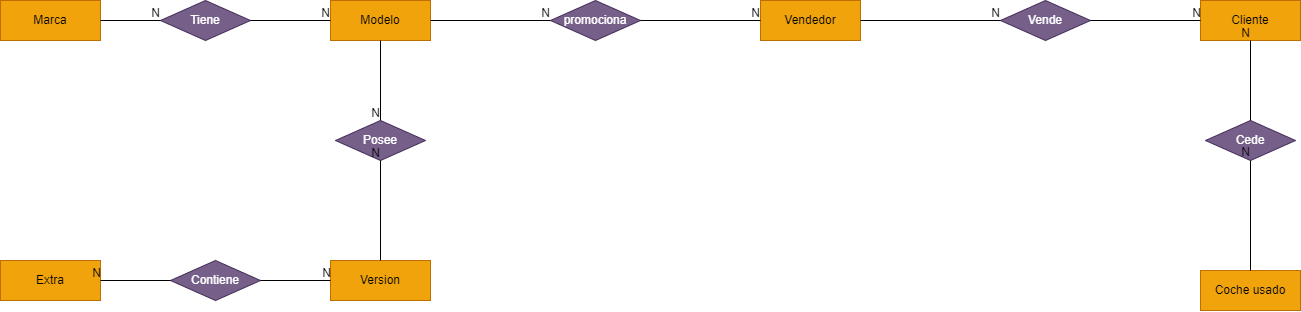

The diagram above was exported from draw.io. Its source (the exported page's mxGraphModel, read from the mxfile embedded in the PNG):
<mxGraphModel dx="1735" dy="1015" grid="1" gridSize="10" guides="1" tooltips="1" connect="1" arrows="1" fold="1" page="1" pageScale="1" pageWidth="827" pageHeight="1169" math="0" shadow="0">
  <root>
    <mxCell id="WIyWlLk6GJQsqaUBKTNV-0" />
    <mxCell id="WIyWlLk6GJQsqaUBKTNV-1" parent="WIyWlLk6GJQsqaUBKTNV-0" />
    <mxCell id="lZATtZa2cEX1_HrPxGSU-1" value="Vendedor" style="whiteSpace=wrap;html=1;align=center;fillColor=#f0a30a;strokeColor=#BD7000;fontColor=#000000;" vertex="1" parent="WIyWlLk6GJQsqaUBKTNV-1">
      <mxGeometry x="780" y="100" width="100" height="40" as="geometry" />
    </mxCell>
    <mxCell id="lZATtZa2cEX1_HrPxGSU-2" value="Coche usado" style="whiteSpace=wrap;html=1;align=center;fillColor=#f0a30a;strokeColor=#BD7000;fontColor=#000000;" vertex="1" parent="WIyWlLk6GJQsqaUBKTNV-1">
      <mxGeometry x="1220" y="370" width="100" height="40" as="geometry" />
    </mxCell>
    <mxCell id="lZATtZa2cEX1_HrPxGSU-3" value="Cliente" style="whiteSpace=wrap;html=1;align=center;fillColor=#f0a30a;strokeColor=#BD7000;fontColor=#000000;" vertex="1" parent="WIyWlLk6GJQsqaUBKTNV-1">
      <mxGeometry x="1220" y="100" width="100" height="40" as="geometry" />
    </mxCell>
    <mxCell id="lZATtZa2cEX1_HrPxGSU-4" value="Extra" style="whiteSpace=wrap;html=1;align=center;fillColor=#f0a30a;strokeColor=#BD7000;fontColor=#000000;" vertex="1" parent="WIyWlLk6GJQsqaUBKTNV-1">
      <mxGeometry x="20" y="360" width="100" height="40" as="geometry" />
    </mxCell>
    <mxCell id="lZATtZa2cEX1_HrPxGSU-5" value="Modelo" style="whiteSpace=wrap;html=1;align=center;fillColor=#f0a30a;strokeColor=#BD7000;fontColor=#000000;" vertex="1" parent="WIyWlLk6GJQsqaUBKTNV-1">
      <mxGeometry x="350" y="100" width="100" height="40" as="geometry" />
    </mxCell>
    <mxCell id="lZATtZa2cEX1_HrPxGSU-6" value="Version" style="whiteSpace=wrap;html=1;align=center;fillColor=#f0a30a;strokeColor=#BD7000;fontColor=#000000;" vertex="1" parent="WIyWlLk6GJQsqaUBKTNV-1">
      <mxGeometry x="350" y="360" width="100" height="40" as="geometry" />
    </mxCell>
    <mxCell id="lZATtZa2cEX1_HrPxGSU-7" value="Marca" style="whiteSpace=wrap;html=1;align=center;fillColor=#f0a30a;strokeColor=#BD7000;fontColor=#000000;" vertex="1" parent="WIyWlLk6GJQsqaUBKTNV-1">
      <mxGeometry x="20" y="100" width="100" height="40" as="geometry" />
    </mxCell>
    <mxCell id="lZATtZa2cEX1_HrPxGSU-11" value="Tiene" style="shape=rhombus;perimeter=rhombusPerimeter;whiteSpace=wrap;html=1;align=center;fillColor=#76608a;fontColor=#ffffff;strokeColor=#432D57;" vertex="1" parent="WIyWlLk6GJQsqaUBKTNV-1">
      <mxGeometry x="180" y="100" width="90" height="40" as="geometry" />
    </mxCell>
    <mxCell id="lZATtZa2cEX1_HrPxGSU-12" value="Posee" style="shape=rhombus;perimeter=rhombusPerimeter;whiteSpace=wrap;html=1;align=center;fillColor=#76608a;fontColor=#ffffff;strokeColor=#432D57;" vertex="1" parent="WIyWlLk6GJQsqaUBKTNV-1">
      <mxGeometry x="355" y="220" width="90" height="40" as="geometry" />
    </mxCell>
    <mxCell id="lZATtZa2cEX1_HrPxGSU-15" value="Contiene&lt;span style=&quot;color: rgba(0, 0, 0, 0); font-family: monospace; font-size: 0px; text-align: start; text-wrap: nowrap;&quot;&gt;%3CmxGraphModel%3E%3Croot%3E%3CmxCell%20id%3D%220%22%2F%3E%3CmxCell%20id%3D%221%22%20parent%3D%220%22%2F%3E%3CmxCell%20id%3D%222%22%20value%3D%22Tiene%22%20style%3D%22shape%3Drhombus%3Bperimeter%3DrhombusPerimeter%3BwhiteSpace%3Dwrap%3Bhtml%3D1%3Balign%3Dcenter%3BfillColor%3D%2376608a%3BfontColor%3D%23ffffff%3BstrokeColor%3D%23432D57%3B%22%20vertex%3D%221%22%20parent%3D%221%22%3E%3CmxGeometry%20x%3D%22180%22%20y%3D%22100%22%20width%3D%2290%22%20height%3D%2240%22%20as%3D%22geometry%22%2F%3E%3C%2FmxCell%3E%3C%2Froot%3E%3C%2FmxGraphModel%3E&lt;/span&gt;" style="shape=rhombus;perimeter=rhombusPerimeter;whiteSpace=wrap;html=1;align=center;fillColor=#76608a;fontColor=#ffffff;strokeColor=#432D57;" vertex="1" parent="WIyWlLk6GJQsqaUBKTNV-1">
      <mxGeometry x="190" y="360" width="90" height="40" as="geometry" />
    </mxCell>
    <mxCell id="lZATtZa2cEX1_HrPxGSU-16" value="promociona" style="shape=rhombus;perimeter=rhombusPerimeter;whiteSpace=wrap;html=1;align=center;fillColor=#76608a;fontColor=#ffffff;strokeColor=#432D57;" vertex="1" parent="WIyWlLk6GJQsqaUBKTNV-1">
      <mxGeometry x="570" y="100" width="90" height="40" as="geometry" />
    </mxCell>
    <mxCell id="lZATtZa2cEX1_HrPxGSU-17" value="Vende" style="shape=rhombus;perimeter=rhombusPerimeter;whiteSpace=wrap;html=1;align=center;fillColor=#76608a;fontColor=#ffffff;strokeColor=#432D57;" vertex="1" parent="WIyWlLk6GJQsqaUBKTNV-1">
      <mxGeometry x="1020" y="100" width="90" height="40" as="geometry" />
    </mxCell>
    <mxCell id="lZATtZa2cEX1_HrPxGSU-18" value="Cede" style="shape=rhombus;perimeter=rhombusPerimeter;whiteSpace=wrap;html=1;align=center;fillColor=#76608a;fontColor=#ffffff;strokeColor=#432D57;" vertex="1" parent="WIyWlLk6GJQsqaUBKTNV-1">
      <mxGeometry x="1225" y="220" width="90" height="40" as="geometry" />
    </mxCell>
    <mxCell id="lZATtZa2cEX1_HrPxGSU-19" value="" style="endArrow=none;html=1;rounded=0;exitX=1;exitY=0.5;exitDx=0;exitDy=0;entryX=0;entryY=0.5;entryDx=0;entryDy=0;" edge="1" parent="WIyWlLk6GJQsqaUBKTNV-1" source="lZATtZa2cEX1_HrPxGSU-7" target="lZATtZa2cEX1_HrPxGSU-11">
      <mxGeometry relative="1" as="geometry">
        <mxPoint x="630" y="200" as="sourcePoint" />
        <mxPoint x="790" y="200" as="targetPoint" />
      </mxGeometry>
    </mxCell>
    <mxCell id="lZATtZa2cEX1_HrPxGSU-20" value="N" style="resizable=0;html=1;whiteSpace=wrap;align=right;verticalAlign=bottom;" connectable="0" vertex="1" parent="lZATtZa2cEX1_HrPxGSU-19">
      <mxGeometry x="1" relative="1" as="geometry" />
    </mxCell>
    <mxCell id="lZATtZa2cEX1_HrPxGSU-21" value="" style="endArrow=none;html=1;rounded=0;entryX=0;entryY=0.5;entryDx=0;entryDy=0;exitX=1;exitY=0.5;exitDx=0;exitDy=0;" edge="1" parent="WIyWlLk6GJQsqaUBKTNV-1" source="lZATtZa2cEX1_HrPxGSU-11" target="lZATtZa2cEX1_HrPxGSU-5">
      <mxGeometry relative="1" as="geometry">
        <mxPoint x="220" y="130" as="sourcePoint" />
        <mxPoint x="190" y="130" as="targetPoint" />
      </mxGeometry>
    </mxCell>
    <mxCell id="lZATtZa2cEX1_HrPxGSU-22" value="N" style="resizable=0;html=1;whiteSpace=wrap;align=right;verticalAlign=bottom;" connectable="0" vertex="1" parent="lZATtZa2cEX1_HrPxGSU-21">
      <mxGeometry x="1" relative="1" as="geometry" />
    </mxCell>
    <mxCell id="lZATtZa2cEX1_HrPxGSU-23" value="" style="endArrow=none;html=1;rounded=0;exitX=0.5;exitY=1;exitDx=0;exitDy=0;entryX=0.5;entryY=0;entryDx=0;entryDy=0;" edge="1" parent="WIyWlLk6GJQsqaUBKTNV-1" source="lZATtZa2cEX1_HrPxGSU-5" target="lZATtZa2cEX1_HrPxGSU-12">
      <mxGeometry relative="1" as="geometry">
        <mxPoint x="140" y="140" as="sourcePoint" />
        <mxPoint x="200" y="140" as="targetPoint" />
      </mxGeometry>
    </mxCell>
    <mxCell id="lZATtZa2cEX1_HrPxGSU-24" value="N" style="resizable=0;html=1;whiteSpace=wrap;align=right;verticalAlign=bottom;" connectable="0" vertex="1" parent="lZATtZa2cEX1_HrPxGSU-23">
      <mxGeometry x="1" relative="1" as="geometry" />
    </mxCell>
    <mxCell id="lZATtZa2cEX1_HrPxGSU-25" value="" style="endArrow=none;html=1;rounded=0;exitX=1;exitY=0.5;exitDx=0;exitDy=0;entryX=0;entryY=0.5;entryDx=0;entryDy=0;" edge="1" parent="WIyWlLk6GJQsqaUBKTNV-1" source="lZATtZa2cEX1_HrPxGSU-15" target="lZATtZa2cEX1_HrPxGSU-6">
      <mxGeometry relative="1" as="geometry">
        <mxPoint x="150" y="150" as="sourcePoint" />
        <mxPoint x="210" y="150" as="targetPoint" />
      </mxGeometry>
    </mxCell>
    <mxCell id="lZATtZa2cEX1_HrPxGSU-26" value="N" style="resizable=0;html=1;whiteSpace=wrap;align=right;verticalAlign=bottom;" connectable="0" vertex="1" parent="lZATtZa2cEX1_HrPxGSU-25">
      <mxGeometry x="1" relative="1" as="geometry" />
    </mxCell>
    <mxCell id="lZATtZa2cEX1_HrPxGSU-27" value="" style="endArrow=none;html=1;rounded=0;exitX=0.5;exitY=0;exitDx=0;exitDy=0;entryX=0.5;entryY=1;entryDx=0;entryDy=0;" edge="1" parent="WIyWlLk6GJQsqaUBKTNV-1" source="lZATtZa2cEX1_HrPxGSU-6" target="lZATtZa2cEX1_HrPxGSU-12">
      <mxGeometry relative="1" as="geometry">
        <mxPoint x="160" y="160" as="sourcePoint" />
        <mxPoint x="220" y="160" as="targetPoint" />
      </mxGeometry>
    </mxCell>
    <mxCell id="lZATtZa2cEX1_HrPxGSU-28" value="N" style="resizable=0;html=1;whiteSpace=wrap;align=right;verticalAlign=bottom;" connectable="0" vertex="1" parent="lZATtZa2cEX1_HrPxGSU-27">
      <mxGeometry x="1" relative="1" as="geometry" />
    </mxCell>
    <mxCell id="lZATtZa2cEX1_HrPxGSU-29" value="" style="endArrow=none;html=1;rounded=0;exitX=0;exitY=0.5;exitDx=0;exitDy=0;entryX=1;entryY=0.5;entryDx=0;entryDy=0;" edge="1" parent="WIyWlLk6GJQsqaUBKTNV-1" source="lZATtZa2cEX1_HrPxGSU-15" target="lZATtZa2cEX1_HrPxGSU-4">
      <mxGeometry relative="1" as="geometry">
        <mxPoint x="170" y="170" as="sourcePoint" />
        <mxPoint x="230" y="170" as="targetPoint" />
      </mxGeometry>
    </mxCell>
    <mxCell id="lZATtZa2cEX1_HrPxGSU-30" value="N" style="resizable=0;html=1;whiteSpace=wrap;align=right;verticalAlign=bottom;" connectable="0" vertex="1" parent="lZATtZa2cEX1_HrPxGSU-29">
      <mxGeometry x="1" relative="1" as="geometry" />
    </mxCell>
    <mxCell id="lZATtZa2cEX1_HrPxGSU-31" value="" style="endArrow=none;html=1;rounded=0;exitX=1;exitY=0.5;exitDx=0;exitDy=0;entryX=0;entryY=0.5;entryDx=0;entryDy=0;" edge="1" parent="WIyWlLk6GJQsqaUBKTNV-1" source="lZATtZa2cEX1_HrPxGSU-16" target="lZATtZa2cEX1_HrPxGSU-1">
      <mxGeometry relative="1" as="geometry">
        <mxPoint x="180" y="180" as="sourcePoint" />
        <mxPoint x="240" y="180" as="targetPoint" />
      </mxGeometry>
    </mxCell>
    <mxCell id="lZATtZa2cEX1_HrPxGSU-32" value="N" style="resizable=0;html=1;whiteSpace=wrap;align=right;verticalAlign=bottom;" connectable="0" vertex="1" parent="lZATtZa2cEX1_HrPxGSU-31">
      <mxGeometry x="1" relative="1" as="geometry" />
    </mxCell>
    <mxCell id="lZATtZa2cEX1_HrPxGSU-33" value="" style="endArrow=none;html=1;rounded=0;exitX=1;exitY=0.5;exitDx=0;exitDy=0;entryX=0;entryY=0.5;entryDx=0;entryDy=0;" edge="1" parent="WIyWlLk6GJQsqaUBKTNV-1" source="lZATtZa2cEX1_HrPxGSU-5" target="lZATtZa2cEX1_HrPxGSU-16">
      <mxGeometry relative="1" as="geometry">
        <mxPoint x="190" y="190" as="sourcePoint" />
        <mxPoint x="250" y="190" as="targetPoint" />
      </mxGeometry>
    </mxCell>
    <mxCell id="lZATtZa2cEX1_HrPxGSU-34" value="N" style="resizable=0;html=1;whiteSpace=wrap;align=right;verticalAlign=bottom;" connectable="0" vertex="1" parent="lZATtZa2cEX1_HrPxGSU-33">
      <mxGeometry x="1" relative="1" as="geometry" />
    </mxCell>
    <mxCell id="lZATtZa2cEX1_HrPxGSU-35" value="" style="endArrow=none;html=1;rounded=0;exitX=1;exitY=0.5;exitDx=0;exitDy=0;entryX=0;entryY=0.5;entryDx=0;entryDy=0;" edge="1" parent="WIyWlLk6GJQsqaUBKTNV-1" source="lZATtZa2cEX1_HrPxGSU-1" target="lZATtZa2cEX1_HrPxGSU-17">
      <mxGeometry relative="1" as="geometry">
        <mxPoint x="200" y="200" as="sourcePoint" />
        <mxPoint x="260" y="200" as="targetPoint" />
      </mxGeometry>
    </mxCell>
    <mxCell id="lZATtZa2cEX1_HrPxGSU-36" value="N" style="resizable=0;html=1;whiteSpace=wrap;align=right;verticalAlign=bottom;" connectable="0" vertex="1" parent="lZATtZa2cEX1_HrPxGSU-35">
      <mxGeometry x="1" relative="1" as="geometry" />
    </mxCell>
    <mxCell id="lZATtZa2cEX1_HrPxGSU-37" value="" style="endArrow=none;html=1;rounded=0;exitX=1;exitY=0.5;exitDx=0;exitDy=0;entryX=0;entryY=0.5;entryDx=0;entryDy=0;" edge="1" parent="WIyWlLk6GJQsqaUBKTNV-1" source="lZATtZa2cEX1_HrPxGSU-17" target="lZATtZa2cEX1_HrPxGSU-3">
      <mxGeometry relative="1" as="geometry">
        <mxPoint x="210" y="210" as="sourcePoint" />
        <mxPoint x="270" y="210" as="targetPoint" />
      </mxGeometry>
    </mxCell>
    <mxCell id="lZATtZa2cEX1_HrPxGSU-38" value="N" style="resizable=0;html=1;whiteSpace=wrap;align=right;verticalAlign=bottom;" connectable="0" vertex="1" parent="lZATtZa2cEX1_HrPxGSU-37">
      <mxGeometry x="1" relative="1" as="geometry" />
    </mxCell>
    <mxCell id="lZATtZa2cEX1_HrPxGSU-39" value="" style="endArrow=none;html=1;rounded=0;exitX=0.5;exitY=0;exitDx=0;exitDy=0;entryX=0.5;entryY=1;entryDx=0;entryDy=0;" edge="1" parent="WIyWlLk6GJQsqaUBKTNV-1" source="lZATtZa2cEX1_HrPxGSU-18" target="lZATtZa2cEX1_HrPxGSU-3">
      <mxGeometry relative="1" as="geometry">
        <mxPoint x="220" y="220" as="sourcePoint" />
        <mxPoint x="280" y="220" as="targetPoint" />
      </mxGeometry>
    </mxCell>
    <mxCell id="lZATtZa2cEX1_HrPxGSU-40" value="N" style="resizable=0;html=1;whiteSpace=wrap;align=right;verticalAlign=bottom;" connectable="0" vertex="1" parent="lZATtZa2cEX1_HrPxGSU-39">
      <mxGeometry x="1" relative="1" as="geometry" />
    </mxCell>
    <mxCell id="lZATtZa2cEX1_HrPxGSU-41" value="" style="endArrow=none;html=1;rounded=0;exitX=0.5;exitY=0;exitDx=0;exitDy=0;entryX=0.5;entryY=1;entryDx=0;entryDy=0;" edge="1" parent="WIyWlLk6GJQsqaUBKTNV-1" source="lZATtZa2cEX1_HrPxGSU-2" target="lZATtZa2cEX1_HrPxGSU-18">
      <mxGeometry relative="1" as="geometry">
        <mxPoint x="230" y="230" as="sourcePoint" />
        <mxPoint x="290" y="230" as="targetPoint" />
      </mxGeometry>
    </mxCell>
    <mxCell id="lZATtZa2cEX1_HrPxGSU-42" value="N" style="resizable=0;html=1;whiteSpace=wrap;align=right;verticalAlign=bottom;" connectable="0" vertex="1" parent="lZATtZa2cEX1_HrPxGSU-41">
      <mxGeometry x="1" relative="1" as="geometry" />
    </mxCell>
  </root>
</mxGraphModel>